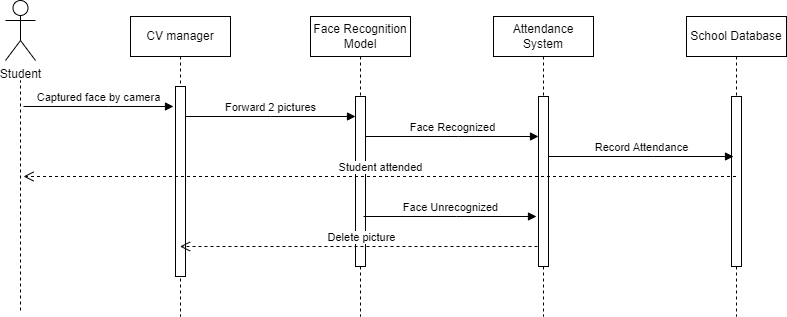

The diagram above was exported from draw.io. Its source (the exported page's mxGraphModel, read from the mxfile embedded in the PNG):
<mxGraphModel dx="1086" dy="802" grid="1" gridSize="10" guides="1" tooltips="1" connect="1" arrows="1" fold="1" page="1" pageScale="1" pageWidth="850" pageHeight="1100" math="0" shadow="0">
  <root>
    <mxCell id="0" />
    <mxCell id="1" parent="0" />
    <mxCell id="aM9ryv3xv72pqoxQDRHE-1" value="CV manager" style="shape=umlLifeline;perimeter=lifelinePerimeter;whiteSpace=wrap;html=1;container=0;dropTarget=0;collapsible=0;recursiveResize=0;outlineConnect=0;portConstraint=eastwest;newEdgeStyle={&quot;edgeStyle&quot;:&quot;elbowEdgeStyle&quot;,&quot;elbow&quot;:&quot;vertical&quot;,&quot;curved&quot;:0,&quot;rounded&quot;:0};" parent="1" vertex="1">
      <mxGeometry x="178" y="40" width="100" height="300" as="geometry" />
    </mxCell>
    <mxCell id="aM9ryv3xv72pqoxQDRHE-2" value="" style="html=1;points=[];perimeter=orthogonalPerimeter;outlineConnect=0;targetShapes=umlLifeline;portConstraint=eastwest;newEdgeStyle={&quot;edgeStyle&quot;:&quot;elbowEdgeStyle&quot;,&quot;elbow&quot;:&quot;vertical&quot;,&quot;curved&quot;:0,&quot;rounded&quot;:0};" parent="aM9ryv3xv72pqoxQDRHE-1" vertex="1">
      <mxGeometry x="45" y="70" width="10" height="190" as="geometry" />
    </mxCell>
    <mxCell id="aM9ryv3xv72pqoxQDRHE-5" value="Face Recognition Model" style="shape=umlLifeline;perimeter=lifelinePerimeter;whiteSpace=wrap;html=1;container=0;dropTarget=0;collapsible=0;recursiveResize=0;outlineConnect=0;portConstraint=eastwest;newEdgeStyle={&quot;edgeStyle&quot;:&quot;elbowEdgeStyle&quot;,&quot;elbow&quot;:&quot;vertical&quot;,&quot;curved&quot;:0,&quot;rounded&quot;:0};" parent="1" vertex="1">
      <mxGeometry x="358" y="40" width="100" height="300" as="geometry" />
    </mxCell>
    <mxCell id="aM9ryv3xv72pqoxQDRHE-6" value="" style="html=1;points=[];perimeter=orthogonalPerimeter;outlineConnect=0;targetShapes=umlLifeline;portConstraint=eastwest;newEdgeStyle={&quot;edgeStyle&quot;:&quot;elbowEdgeStyle&quot;,&quot;elbow&quot;:&quot;vertical&quot;,&quot;curved&quot;:0,&quot;rounded&quot;:0};" parent="aM9ryv3xv72pqoxQDRHE-5" vertex="1">
      <mxGeometry x="45" y="80" width="10" height="170" as="geometry" />
    </mxCell>
    <mxCell id="aM9ryv3xv72pqoxQDRHE-7" value="Forward 2 pictures" style="html=1;verticalAlign=bottom;endArrow=block;edgeStyle=elbowEdgeStyle;elbow=vertical;curved=0;rounded=0;" parent="1" edge="1">
      <mxGeometry relative="1" as="geometry">
        <mxPoint x="233" y="140" as="sourcePoint" />
        <Array as="points">
          <mxPoint x="318" y="140" />
        </Array>
        <mxPoint x="403" y="140" as="targetPoint" />
      </mxGeometry>
    </mxCell>
    <mxCell id="aM9ryv3xv72pqoxQDRHE-8" value="Delete picture" style="html=1;verticalAlign=bottom;endArrow=open;dashed=1;endSize=8;edgeStyle=elbowEdgeStyle;elbow=vertical;curved=0;rounded=0;" parent="1" target="aM9ryv3xv72pqoxQDRHE-1" edge="1">
      <mxGeometry relative="1" as="geometry">
        <mxPoint x="421" y="270" as="targetPoint" />
        <Array as="points">
          <mxPoint x="516" y="270" />
        </Array>
        <mxPoint x="591" y="270" as="sourcePoint" />
      </mxGeometry>
    </mxCell>
    <mxCell id="pXMdP1YqVwlaTWhJLWTc-1" value="Student" style="shape=umlActor;verticalLabelPosition=bottom;verticalAlign=top;html=1;outlineConnect=0;" vertex="1" parent="1">
      <mxGeometry x="53" y="24" width="30" height="60" as="geometry" />
    </mxCell>
    <mxCell id="pXMdP1YqVwlaTWhJLWTc-2" value="" style="endArrow=none;dashed=1;html=1;rounded=0;" edge="1" parent="1">
      <mxGeometry width="50" height="50" relative="1" as="geometry">
        <mxPoint x="68" y="334" as="sourcePoint" />
        <mxPoint x="68" y="104" as="targetPoint" />
      </mxGeometry>
    </mxCell>
    <mxCell id="pXMdP1YqVwlaTWhJLWTc-3" value="Captured face by camera" style="html=1;verticalAlign=bottom;endArrow=block;edgeStyle=elbowEdgeStyle;elbow=vertical;curved=0;rounded=0;" edge="1" parent="1">
      <mxGeometry relative="1" as="geometry">
        <mxPoint x="71" y="130" as="sourcePoint" />
        <Array as="points">
          <mxPoint x="156" y="130" />
        </Array>
        <mxPoint x="221" y="130" as="targetPoint" />
      </mxGeometry>
    </mxCell>
    <mxCell id="pXMdP1YqVwlaTWhJLWTc-4" value="Attendance System" style="shape=umlLifeline;perimeter=lifelinePerimeter;whiteSpace=wrap;html=1;container=0;dropTarget=0;collapsible=0;recursiveResize=0;outlineConnect=0;portConstraint=eastwest;newEdgeStyle={&quot;edgeStyle&quot;:&quot;elbowEdgeStyle&quot;,&quot;elbow&quot;:&quot;vertical&quot;,&quot;curved&quot;:0,&quot;rounded&quot;:0};" vertex="1" parent="1">
      <mxGeometry x="541" y="40" width="100" height="300" as="geometry" />
    </mxCell>
    <mxCell id="pXMdP1YqVwlaTWhJLWTc-5" value="" style="html=1;points=[];perimeter=orthogonalPerimeter;outlineConnect=0;targetShapes=umlLifeline;portConstraint=eastwest;newEdgeStyle={&quot;edgeStyle&quot;:&quot;elbowEdgeStyle&quot;,&quot;elbow&quot;:&quot;vertical&quot;,&quot;curved&quot;:0,&quot;rounded&quot;:0};" vertex="1" parent="pXMdP1YqVwlaTWhJLWTc-4">
      <mxGeometry x="45" y="80" width="10" height="170" as="geometry" />
    </mxCell>
    <mxCell id="pXMdP1YqVwlaTWhJLWTc-6" value="School Database" style="shape=umlLifeline;perimeter=lifelinePerimeter;whiteSpace=wrap;html=1;container=0;dropTarget=0;collapsible=0;recursiveResize=0;outlineConnect=0;portConstraint=eastwest;newEdgeStyle={&quot;edgeStyle&quot;:&quot;elbowEdgeStyle&quot;,&quot;elbow&quot;:&quot;vertical&quot;,&quot;curved&quot;:0,&quot;rounded&quot;:0};" vertex="1" parent="1">
      <mxGeometry x="734" y="40" width="100" height="300" as="geometry" />
    </mxCell>
    <mxCell id="pXMdP1YqVwlaTWhJLWTc-7" value="" style="html=1;points=[];perimeter=orthogonalPerimeter;outlineConnect=0;targetShapes=umlLifeline;portConstraint=eastwest;newEdgeStyle={&quot;edgeStyle&quot;:&quot;elbowEdgeStyle&quot;,&quot;elbow&quot;:&quot;vertical&quot;,&quot;curved&quot;:0,&quot;rounded&quot;:0};" vertex="1" parent="pXMdP1YqVwlaTWhJLWTc-6">
      <mxGeometry x="45" y="80" width="10" height="170" as="geometry" />
    </mxCell>
    <mxCell id="pXMdP1YqVwlaTWhJLWTc-8" value="Face Recognized" style="html=1;verticalAlign=bottom;endArrow=block;edgeStyle=elbowEdgeStyle;elbow=vertical;curved=0;rounded=0;" edge="1" parent="1">
      <mxGeometry relative="1" as="geometry">
        <mxPoint x="413" y="160" as="sourcePoint" />
        <Array as="points">
          <mxPoint x="506" y="160" />
        </Array>
        <mxPoint x="586" y="160" as="targetPoint" />
      </mxGeometry>
    </mxCell>
    <mxCell id="pXMdP1YqVwlaTWhJLWTc-9" value="Record Attendance" style="html=1;verticalAlign=bottom;endArrow=block;edgeStyle=elbowEdgeStyle;elbow=vertical;curved=0;rounded=0;" edge="1" parent="1">
      <mxGeometry relative="1" as="geometry">
        <mxPoint x="596" y="180" as="sourcePoint" />
        <Array as="points">
          <mxPoint x="701" y="180" />
        </Array>
        <mxPoint x="781" y="180" as="targetPoint" />
      </mxGeometry>
    </mxCell>
    <mxCell id="pXMdP1YqVwlaTWhJLWTc-10" value="Student attended" style="html=1;verticalAlign=bottom;endArrow=open;dashed=1;endSize=8;edgeStyle=elbowEdgeStyle;elbow=vertical;curved=0;rounded=0;" edge="1" parent="1">
      <mxGeometry relative="1" as="geometry">
        <mxPoint x="71" y="200" as="targetPoint" />
        <Array as="points">
          <mxPoint x="491" y="200" />
        </Array>
        <mxPoint x="783.5" y="200" as="sourcePoint" />
      </mxGeometry>
    </mxCell>
    <mxCell id="pXMdP1YqVwlaTWhJLWTc-11" value="Face Unrecognized" style="html=1;verticalAlign=bottom;endArrow=block;edgeStyle=elbowEdgeStyle;elbow=vertical;curved=0;rounded=0;" edge="1" parent="1">
      <mxGeometry relative="1" as="geometry">
        <mxPoint x="411" y="240" as="sourcePoint" />
        <Array as="points">
          <mxPoint x="504" y="240" />
        </Array>
        <mxPoint x="584" y="240" as="targetPoint" />
      </mxGeometry>
    </mxCell>
  </root>
</mxGraphModel>